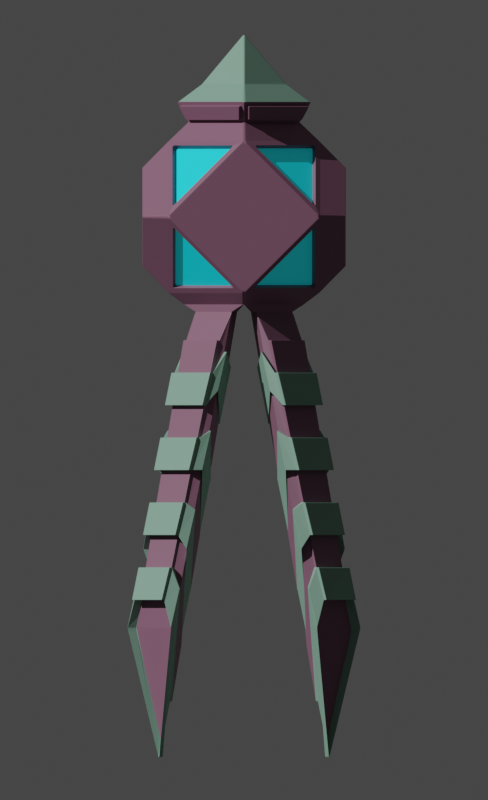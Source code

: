 # Source: squid_drone.blend  (saved by Blender 4.0.36; exported with 4.5.12 LTS)
import bpy
from mathutils import Matrix  # noqa: F401  (used for matrix-valued properties, if any)

bpy.ops.wm.read_factory_settings(use_empty=True)
scene = bpy.context.scene
scene.name = 'Scene'

# ---- collections
col_collection = bpy.data.collections.new('Collection'); scene.collection.children.link(col_collection)
col_ship = bpy.data.collections.new('Ship'); scene.collection.children.link(col_ship)

# ---- materials (node trees are filled in below, after node groups)
mat_base = bpy.data.materials.new('Base')
mat_rifles = bpy.data.materials.new('Rifles')
mat_light = bpy.data.materials.new('Light')

# ---- material node trees
mat_base.use_nodes = True; mat_base.node_tree.nodes.clear()
_N = mat_base.node_tree.nodes; _L = mat_base.node_tree.links
n0 = _N.new('ShaderNodeBsdfPrincipled'); n0.name = 'Principled BSDF'; n0.location = (-387, 774)
n0.inputs[0].default_value = (0.2156, 0.09515, 0.151, 1.0)
n0.inputs[3].default_value = 1.45
n1 = _N.new('ShaderNodeOutputMaterial'); n1.name = 'Material Output'; n1.location = (-97, 774)
_L.new(n0.outputs[0], n1.inputs[0])
n1.is_active_output = True
mat_rifles.use_nodes = True; mat_rifles.node_tree.nodes.clear()
_N = mat_rifles.node_tree.nodes; _L = mat_rifles.node_tree.links
n0 = _N.new('ShaderNodeBsdfPrincipled'); n0.name = 'Principled BSDF'; n0.location = (10, 300)
n0.inputs[0].default_value = (0.1985, 0.3539, 0.2728, 1.0)
n0.inputs[3].default_value = 1.45
n1 = _N.new('ShaderNodeOutputMaterial'); n1.name = 'Material Output'; n1.location = (300, 300)
_L.new(n0.outputs[0], n1.inputs[0])
n1.is_active_output = True
mat_light.use_nodes = True; mat_light.node_tree.nodes.clear()
_N = mat_light.node_tree.nodes; _L = mat_light.node_tree.links
n0 = _N.new('ShaderNodeBsdfPrincipled'); n0.name = 'Principled BSDF'; n0.location = (10, 300)
n0.inputs[0].default_value = (0.0, 0.8427, 1.0, 1.0)
n0.inputs[3].default_value = 1.45
n0.inputs[27].default_value = (0.01337, 0.7486, 0.8006, 1.0)
n0.inputs[28].default_value = 0.1
n1 = _N.new('ShaderNodeOutputMaterial'); n1.name = 'Material Output'; n1.location = (300, 300)
_L.new(n0.outputs[0], n1.inputs[0])
n1.is_active_output = True

# ---- world
world_world = bpy.data.worlds.new('World'); scene.world = world_world
world_world.use_nodes = True; world_world.node_tree.nodes.clear()
_N = world_world.node_tree.nodes; _L = world_world.node_tree.links
n0 = _N.new('ShaderNodeOutputWorld'); n0.name = 'World Output'; n0.location = (300, 300)
n1 = _N.new('ShaderNodeBackground'); n1.name = 'Background'; n1.location = (10, 300)
n1.inputs[0].default_value = (0.05088, 0.05088, 0.05088, 1.0)
_L.new(n1.outputs[0], n0.inputs[0])
n0.is_active_output = True
world_world.color = (0.05088, 0.05088, 0.05088)
world_world.use_sun_shadow = False
world_world.sun_shadow_jitter_overblur = 0.0

# ---- cameras
cam_main_camera = bpy.data.cameras.new('Main Camera')
cam_main_camera.type = 'ORTHO'
cam_main_camera.clip_end = 100.0
cam_main_camera.lens = 35.0
cam_main_camera.sensor_width = 32.0
cam_main_camera.sensor_height = 18.0
cam_main_camera.ortho_scale = 10.5
cam_main_camera.dof.focus_distance = 0.0
cam_main_camera.dof.aperture_fstop = 128.0
cam_camera_003 = bpy.data.cameras.new('Camera.003')
cam_camera_003.type = 'ORTHO'
cam_camera_003.clip_start = 0.01
cam_camera_003.clip_end = 1e+04
cam_camera_003.lens = 71.0
cam_camera_003.ortho_scale = 13.5

# ---- lights
light_sun = bpy.data.lights.new('Sun', 'SUN')
light_sun.transmission_factor = 0.0
light_sun.angle = 0.0
light_sun.energy = 3.0
light_sun.shadow_buffer_clip_start = 0.5
light_sun.shadow_soft_size = 0.1
light_sun.shadow_cascade_max_distance = 1000.0
light_sun.cycles.max_bounces = 12
light_sun.cycles.use_multiple_importance_sampling = False

# ---- meshes
me_cube = bpy.data.meshes.new('Cube')
me_cube.from_pydata([(1.0, 1.0, 0.0), (1.0, -1.0, 0.0), (0.0, 1.0, 1.0), (0.0, -1.0, 1.0), (0.8, -1.148, 0.0), (1.0, 0.0, 1.0), (0.0, 0.0, 1.0), (0.1333, -0.9333, 0.9333), (0.9333, -0.1333, 0.9333), (0.9333, -0.9333, 0.1333), (0.0756, -0.8756, 0.8756), (0.8756, -0.0756, 0.8756), (0.8756, -0.8756, 0.0756), (0.1388, 0.9388, 0.9388), (0.9388, 0.1388, 0.9388), (0.9388, 0.9388, 0.1388), (0.08106, 0.8811, 0.8811), (0.8811, 0.08106, 0.8811), (0.8811, 0.8811, 0.08106), (0.0, -1.148, 0.8), (0.0, -1.148, 0.0), (0.64, -1.248, 0.16), (0.16, -1.248, 0.64), (0.08877, -1.248, 0.08877), (0.9338, -5.398, 1.51), (1.414, -5.398, 1.03), (1.067, -7.116, 1.163), (0.3216, -1.619, 0.7609), (0.7609, -1.619, 0.3216), (1.011, -5.027, 1.432), (1.336, -5.027, 1.107), (0.357, -1.619, 0.7963), (0.7963, -1.619, 0.357), (1.038, -5.027, 1.458), (1.362, -5.027, 1.133), (1.336, -0.6536, 0.0), (1.336, 0.6536, 0.0), (1.336, 0.0, 0.6536), (1.27, 0.0, 0.3268), (1.27, -0.3268, 0.0), (1.27, 0.3268, 0.0), (0.211, -1.981, 0.223), (0.3333, -2.715, 0.3572), (0.4556, -3.449, 0.4915), (0.5779, -4.182, 0.6257), (0.7001, -4.916, 0.76), (0.8224, -5.649, 0.8942), (0.9447, -6.383, 1.028), (0.837, -4.879, 1.401), (0.7403, -4.36, 1.292), (0.6436, -3.842, 1.183), (0.5469, -3.323, 1.075), (0.4502, -2.804, 0.9661), (0.3534, -2.285, 0.8574), (0.2567, -1.767, 0.7487), (0.7367, -1.767, 0.2687), (0.8334, -2.285, 0.3774), (0.9302, -2.804, 0.4861), (1.027, -3.323, 0.5948), (1.124, -3.842, 0.7034), (1.22, -4.36, 0.8121), (1.317, -4.879, 0.9208), (0.9252, -4.601, 1.348), (0.839, -4.175, 1.264), (0.7528, -3.749, 1.18), (0.6665, -3.323, 1.096), (0.5803, -2.897, 1.013), (0.4941, -2.471, 0.9286), (0.4079, -2.045, 0.8448), (0.8328, -2.045, 0.4198), (0.9047, -2.471, 0.518), (0.9766, -2.897, 0.6162), (1.049, -3.323, 0.7144), (1.12, -3.749, 0.8126), (1.192, -4.175, 0.9108), (1.264, -4.601, 1.009), (0.9525, -4.601, 1.375), (0.8675, -4.175, 1.293), (0.7824, -3.749, 1.21), (0.6973, -3.323, 1.127), (0.6122, -2.897, 1.044), (0.5272, -2.471, 0.9617), (0.4421, -2.045, 0.879), (0.867, -2.045, 0.4541), (0.9378, -2.471, 0.5511), (1.009, -2.897, 0.6481), (1.079, -3.323, 0.7452), (1.15, -3.749, 0.8422), (1.221, -4.175, 0.9393), (1.291, -4.601, 1.036), (1.531, -5.398, 1.06), (1.117, -7.116, 1.219), (0.9583, -5.398, 1.633), (0.9713, -6.383, 1.059), (1.416, -4.879, 0.9303), (1.353, -4.601, 1.036), (1.438, -5.027, 1.153), (1.051, -5.027, 1.54), (1.082, -5.027, 1.571), (1.47, -5.027, 1.184), (1.385, -4.601, 1.068), (0.171, -1.981, 0.1828), (0.3169, -2.715, 0.3429), (0.4377, -3.449, 0.4748), (0.5836, -4.182, 0.6349), (0.7045, -4.916, 0.7668), (0.8504, -5.649, 0.9269), (0.8429, -4.879, 1.503), (0.7525, -4.36, 1.402), (0.6371, -3.842, 1.272), (0.5467, -3.323, 1.171), (0.4313, -2.804, 1.041), (0.3409, -2.285, 0.9397), (0.2255, -1.767, 0.81), (0.7982, -1.767, 0.2373), (0.9136, -2.285, 0.367), (1.004, -2.804, 0.4683), (1.119, -3.323, 0.598), (1.21, -3.842, 0.6993), (1.325, -4.36, 0.829), (0.9481, -4.601, 1.44), (0.8702, -4.175, 1.368), (0.7673, -3.749, 1.268), (0.6895, -3.323, 1.197), (0.5866, -2.897, 1.096), (0.5087, -2.471, 1.025), (0.4058, -2.045, 0.9247), (0.9129, -2.045, 0.4176), (0.9987, -2.471, 0.5348), (1.059, -2.897, 0.6236), (1.145, -3.323, 0.7408), (1.206, -3.749, 0.8296), (1.292, -4.175, 0.9467), (0.9807, -4.601, 1.473), (0.9042, -4.175, 1.402), (0.8027, -3.749, 1.304), (0.7262, -3.323, 1.233), (0.6247, -2.897, 1.135), (0.5482, -2.471, 1.064), (0.4467, -2.045, 0.9655), (0.9537, -2.045, 0.4584), (1.038, -2.471, 0.5742), (1.098, -2.897, 0.6617), (1.182, -3.323, 0.7775), (1.241, -3.749, 0.8649), (1.326, -4.175, 0.9807), (0.7367, 1.248, 0.0), (0.0, 1.248, 0.7367), (0.8779, 1.509, 0.0), (0.0, 1.509, 0.8779), (0.7601, 1.272, 0.06891), (0.7255, 1.291, 0.03435), (0.03435, 1.291, 0.7255), (0.8204, 1.466, 0.03435), (0.03435, 1.466, 0.8204), (0.855, 1.447, 0.06891), (0.06891, 1.447, 0.855), (0.06891, 1.272, 0.7601), (0.0, 2.411, 0.0), (0.5597, 1.742, 0.0), (0.0, 1.742, 0.5597)], [], [(5, 2, 6), (3, 5, 6), (2, 0, 146, 147), (2, 5, 14, 13), (0, 5, 37, 36), (3, 1, 9, 7), (1, 3, 19, 4), (5, 1, 35, 37), (8, 7, 10, 11), (1, 5, 8, 9), (5, 3, 7, 8), (10, 12, 11), (7, 9, 12, 10), (9, 8, 11, 12), (15, 13, 16, 18), (5, 0, 15, 14), (0, 2, 13, 15), (16, 17, 18), (13, 14, 17, 16), (14, 15, 18, 17), (33, 34, 99, 98), (4, 21, 23, 20), (19, 22, 21, 4), (20, 23, 22, 19), (26, 25, 24), (81, 84, 141, 138), (21, 22, 27, 28), (24, 25, 30, 29), (55, 21, 28, 69), (47, 61, 94, 93), (83, 82, 139, 140), (60, 46, 106, 119), (29, 30, 34, 33), (28, 27, 31, 32), (69, 28, 32, 83), (39, 38, 37, 35), (36, 37, 38, 40), (24, 29, 97, 92), (75, 74, 88, 89), (76, 62, 120, 133), (73, 72, 86, 87), (45, 59, 118, 105), (71, 70, 84, 85), (30, 25, 90, 96), (27, 68, 82, 31), (63, 77, 134, 121), (67, 66, 80, 81), (58, 44, 104, 117), (65, 64, 78, 79), (78, 64, 122, 135), (63, 62, 76, 77), (32, 31, 82, 83), (43, 57, 116, 103), (84, 81, 80, 85), (65, 79, 136, 123), (86, 79, 78, 87), (56, 42, 102, 115), (88, 77, 76, 89), (22, 54, 68, 27), (80, 66, 124, 137), (53, 52, 66, 67), (41, 55, 114, 101), (51, 50, 64, 65), (67, 81, 138, 125), (49, 48, 62, 63), (55, 69, 127, 114), (61, 60, 74, 75), (82, 68, 126, 139), (59, 58, 72, 73), (70, 56, 115, 128), (57, 56, 70, 71), (69, 83, 140, 127), (23, 21, 55, 41), (57, 71, 129, 116), (42, 56, 57, 43), (84, 70, 128, 141), (44, 58, 59, 45), (72, 58, 117, 130), (46, 60, 61, 47), (22, 23, 41, 54), (71, 85, 142, 129), (53, 42, 43, 52), (59, 73, 131, 118), (51, 44, 45, 50), (86, 72, 130, 143), (49, 46, 47, 48), (107, 93, 91, 92), (93, 94, 90, 91), (107, 92, 97, 120), (100, 133, 98, 99), (120, 97, 98, 133), (96, 95, 100, 99), (132, 131, 144, 145), (130, 129, 142, 143), (128, 127, 140, 141), (126, 125, 138, 139), (124, 123, 136, 137), (122, 121, 134, 135), (140, 139, 138, 141), (142, 137, 136, 143), (144, 135, 134, 145), (113, 112, 125, 126), (111, 110, 123, 124), (109, 108, 121, 122), (90, 94, 95, 96), (119, 118, 131, 132), (117, 116, 129, 130), (115, 114, 127, 128), (101, 114, 115, 102), (103, 116, 117, 104), (105, 118, 119, 106), (113, 101, 102, 112), (111, 103, 104, 110), (109, 105, 106, 108), (54, 41, 101, 113), (85, 80, 137, 142), (42, 53, 112, 102), (79, 86, 143, 136), (52, 43, 103, 111), (87, 78, 135, 144), (29, 33, 98, 97), (44, 51, 110, 104), (77, 88, 145, 134), (50, 45, 105, 109), (89, 76, 133, 100), (34, 30, 96, 99), (46, 49, 108, 106), (68, 54, 113, 126), (48, 47, 93, 107), (53, 67, 125, 112), (66, 52, 111, 124), (51, 65, 123, 110), (64, 50, 109, 122), (49, 63, 121, 108), (75, 89, 100, 95), (62, 48, 107, 120), (88, 74, 132, 145), (25, 26, 91, 90), (61, 75, 95, 94), (73, 87, 144, 131), (26, 24, 92, 91), (74, 60, 119, 132), (151, 153, 155, 150), (149, 148, 159, 160), (151, 152, 147, 146), (154, 153, 148, 149), (153, 151, 146, 148), (152, 154, 149, 147), (157, 150, 155, 156), (153, 154, 156, 155), (154, 152, 157, 156), (152, 151, 150, 157), (158, 160, 159)])
me_cube.polygons.foreach_set('material_index', [0, 0, 0, 0, 0, 0, 0, 0, 0, 0, 0, 0, 0, 0, 0, 0, 0, 0, 0, 0, 1, 0, 0, 0, 0, 1, 0, 0, 0, 1, 1, 1, 0, 0, 0, 0, 0, 1, 0, 1, 0, 1, 0, 1, 0, 1, 0, 1, 0, 1, 0, 0, 1, 0, 1, 0, 1, 0, 0, 1, 0, 1, 0, 1, 0, 1, 0, 1, 0, 1, 0, 1, 0, 1, 0, 1, 0, 1, 0, 0, 1, 0, 1, 0, 1, 0, 1, 1, 1, 1, 1, 1, 1, 1, 1, 1, 1, 1, 1, 1, 1, 1, 1, 1, 1, 1, 1, 1, 1, 1, 1, 1, 1, 1, 1, 1, 1, 1, 1, 1, 1, 1, 1, 1, 1, 1, 1, 1, 1, 1, 1, 1, 1, 1, 1, 1, 1, 1, 1, 1, 1, 1, 0, 1, 0, 0, 0, 0, 0, 0, 0, 0, 1])
_uv = me_cube.uv_layers.new(name='UVMap')
_uv.uv.foreach_set('vector', [0.0, 0.0, 0.0, 0.0, 0.0, 0.0, 0.0, 0.0, 0.0, 0.0, 0.0, 0.0, 0.0, 0.0, 0.0, 0.0, 0.0, 0.0, 0.0, 0.0, 0.0, 0.0, 0.0, 0.0, 0.0, 0.0, 0.0, 0.0, 0.0, 0.0, 0.0, 0.0, 0.0, 0.0, 0.0, 0.0, 0.0, 0.0, 0.0, 0.0, 0.0, 0.0, 0.0, 0.0, 0.0, 0.0, 0.0, 0.0, 0.0, 0.0, 0.0, 0.0, 0.0, 0.0, 0.0, 0.0, 0.0, 0.0, 0.0, 0.0, 0.0, 0.0, 0.0, 0.0, 0.0, 0.0, 0.0, 0.0, 0.0, 0.0, 0.0, 0.0, 0.0, 0.0, 0.0, 0.0, 0.0, 0.0, 0.0, 0.0, 0.0, 0.0, 0.0, 0.0, 0.0, 0.0, 0.0, 0.0, 0.0, 0.0, 0.0, 0.0, 0.0, 0.0, 0.0, 0.0, 0.0, 0.0, 0.0, 0.0, 0.0, 0.0, 0.0, 0.0, 0.0, 0.0, 0.0, 0.0, 0.0, 0.0, 0.0, 0.0, 0.0, 0.0, 0.0, 0.0, 0.0, 0.0, 0.0, 0.0, 0.0, 0.0, 0.0, 0.0, 0.0, 0.0, 0.0, 0.0, 0.0, 0.0, 0.0, 0.0, 0.0, 0.0, 0.0, 0.0, 0.0, 0.0, 0.0, 0.0, 0.0, 0.0, 0.0, 0.0, 0.0, 0.0, 0.0, 0.0, 0.0, 0.0, 0.0, 0.0, 0.0, 0.0, 0.0, 0.0, 0.0, 0.0, 0.0, 0.0, 0.0, 0.0, 0.0, 0.0, 0.0, 0.0, 0.0, 0.0, 0.0, 0.0, 0.0, 0.0, 0.0, 0.0, 0.0, 0.0, 0.0, 0.0, 0.0, 0.0, 0.0, 0.0, 0.0, 0.0, 0.0, 0.0, 0.0, 0.0, 0.0, 0.0, 0.0, 0.0, 0.0, 0.0, 0.0, 0.0, 0.0, 0.0, 0.0, 0.0, 0.0, 0.0, 0.0, 0.0, 0.0, 0.0, 0.0, 0.0, 0.0, 0.0, 0.0, 0.0, 0.0, 0.0, 0.0, 0.0, 0.0, 0.0, 0.0, 0.0, 0.0, 0.0, 0.0, 0.0, 0.0, 0.0, 0.0, 0.0, 0.0, 0.0, 0.0, 0.0, 0.0, 0.0, 0.0, 0.0, 0.0, 0.0, 0.0, 0.0, 0.0, 0.0, 0.0, 0.0, 0.0, 0.0, 0.0, 0.0, 0.0, 0.0, 0.0, 0.0, 0.0, 0.0, 0.0, 0.0, 0.0, 0.0, 0.0, 0.0, 0.0, 0.0, 0.0, 0.0, 0.0, 0.0, 0.0, 0.0, 0.0, 0.0, 0.0, 0.0, 0.0, 0.0, 0.0, 0.0, 0.0, 0.0, 0.0, 0.0, 0.0, 0.0, 0.0, 0.0, 0.0, 0.0, 0.0, 0.0, 0.0, 0.0, 0.0, 0.0, 0.0, 0.0, 0.0, 0.0, 0.0, 0.0, 0.0, 0.0, 0.0, 0.0, 0.0, 0.0, 0.0, 0.0, 0.0, 0.0, 0.0, 0.0, 0.0, 0.0, 0.0, 0.0, 0.0, 0.0, 0.0, 0.0, 0.0, 0.0, 0.0, 0.0, 0.0, 0.0, 0.0, 0.0, 0.0, 0.0, 0.0, 0.0, 0.0, 0.0, 0.0, 0.0, 0.0, 0.0, 0.0, 0.0, 0.0, 0.0, 0.0, 0.0, 0.0, 0.0, 0.0, 0.0, 0.0, 0.0, 0.0, 0.0, 0.0, 0.0, 0.0, 0.0, 0.0, 0.0, 0.0, 0.0, 0.0, 0.0, 0.0, 0.0, 0.0, 0.0, 0.0, 0.0, 0.0, 0.0, 0.0, 0.0, 0.0, 0.0, 0.0, 0.0, 0.0, 0.0, 0.0, 0.0, 0.0, 0.0, 0.0, 0.0, 0.0, 0.0, 0.0, 0.0, 0.0, 0.0, 0.0, 0.0, 0.0, 0.0, 0.0, 0.0, 0.0, 0.0, 0.0, 0.0, 0.0, 0.0, 0.0, 0.0, 0.0, 0.0, 0.0, 0.0, 0.0, 0.0, 0.0, 0.0, 0.0, 0.0, 0.0, 0.0, 0.0, 0.0, 0.0, 0.0, 0.0, 0.0, 0.0, 0.0, 0.0, 0.0, 0.0, 0.0, 0.0, 0.0, 0.0, 0.0, 0.0, 0.0, 0.0, 0.0, 0.0, 0.0, 0.0, 0.0, 0.0, 0.0, 0.0, 0.0, 0.0, 0.0, 0.0, 0.0, 0.0, 0.0, 0.0, 0.0, 0.0, 0.0, 0.0, 0.0, 0.0, 0.0, 0.0, 0.0, 0.0, 0.0, 0.0, 0.0, 0.0, 0.0, 0.0, 0.0, 0.0, 0.0, 0.0, 0.0, 0.0, 0.0, 0.0, 0.0, 0.0, 0.0, 0.0, 0.0, 0.0, 0.0, 0.0, 0.0, 0.0, 0.0, 0.0, 0.0, 0.0, 0.0, 0.0, 0.0, 0.0, 0.0, 0.0, 0.0, 0.0, 0.0, 0.0, 0.0, 0.0, 0.0, 0.0, 0.0, 0.0, 0.0, 0.0, 0.0, 0.0, 0.0, 0.0, 0.0, 0.0, 0.0, 0.0, 0.0, 0.0, 0.0, 0.0, 0.0, 0.0, 0.0, 0.0, 0.0, 0.0, 0.0, 0.0, 0.0, 0.0, 0.0, 0.0, 0.0, 0.0, 0.0, 0.0, 0.0, 0.0, 0.0, 0.0, 0.0, 0.0, 0.0, 0.0, 0.0, 0.0, 0.0, 0.0, 0.0, 0.0, 0.0, 0.0, 0.0, 0.0, 0.0, 0.0, 0.0, 0.0, 0.0, 0.0, 0.0, 0.0, 0.0, 0.0, 0.0, 0.0, 0.0, 0.0, 0.0, 0.0, 0.0, 0.0, 0.0, 0.0, 0.0, 0.0, 0.0, 0.0, 0.0, 0.0, 0.0, 0.0, 0.0, 0.0, 0.0, 0.0, 0.0, 0.0, 0.0, 0.0, 0.0, 0.0, 0.0, 0.0, 0.0, 0.0, 0.0, 0.0, 0.0, 0.0, 0.0, 0.0, 0.0, 0.0, 0.0, 0.0, 0.0, 0.0, 0.0, 0.0, 0.0, 0.0, 0.0, 0.0, 0.0, 0.0, 0.0, 0.0, 0.0, 0.0, 0.0, 0.0, 0.0, 0.0, 0.0, 0.0, 0.0, 0.0, 0.0, 0.0, 0.0, 0.0, 0.0, 0.0, 0.0, 0.0, 0.0, 0.0, 0.0, 0.0, 0.0, 0.0, 0.0, 0.0, 0.0, 0.0, 0.0, 0.0, 0.0, 0.0, 0.0, 0.0, 0.0, 0.0, 0.0, 0.0, 0.0, 0.0, 0.0, 0.0, 0.0, 0.0, 0.0, 0.0, 0.0, 0.0, 0.0, 0.0, 0.0, 0.0, 0.0, 0.0, 0.0, 0.0, 0.0, 0.0, 0.0, 0.0, 0.0, 0.0, 0.0, 0.0, 0.0, 0.0, 0.0, 0.0, 0.0, 0.0, 0.0, 0.0, 0.0, 0.0, 0.0, 0.0, 0.0, 0.0, 0.0, 0.0, 0.0, 0.0, 0.0, 0.0, 0.0, 0.0, 0.0, 0.0, 0.0, 0.0, 0.0, 0.0, 0.0, 0.0, 0.0, 0.0, 0.0, 0.0, 0.0, 0.0, 0.0, 0.0, 0.0, 0.0, 0.0, 0.0, 0.0, 0.0, 0.0, 0.0, 0.0, 0.0, 0.0, 0.0, 0.0, 0.0, 0.0, 0.0, 0.0, 0.0, 0.0, 0.0, 0.0, 0.0, 0.0, 0.0, 0.0, 0.0, 0.0, 0.0, 0.0, 0.0, 0.0, 0.0, 0.0, 0.0, 0.0, 0.0, 0.0, 0.0, 0.0, 0.0, 0.0, 0.0, 0.0, 0.0, 0.0, 0.0, 0.0, 0.0, 0.0, 0.0, 0.0, 0.0, 0.0, 0.0, 0.0, 0.0, 0.0, 0.0, 0.0, 0.0, 0.0, 0.0, 0.0, 0.0, 0.0, 0.0, 0.0, 0.0, 0.0, 0.0, 0.0, 0.0, 0.0, 0.0, 0.0, 0.0, 0.0, 0.0, 0.0, 0.0, 0.0, 0.0, 0.0, 0.0, 0.0, 0.0, 0.0, 0.0, 0.0, 0.0, 0.0, 0.0, 0.0, 0.0, 0.0, 0.0, 0.0, 0.0, 0.0, 0.0, 0.0, 0.0, 0.0, 0.0, 0.0, 0.0, 0.0, 0.0, 0.0, 0.0, 0.0, 0.0, 0.0, 0.0, 0.0, 0.0, 0.0, 0.0, 0.0, 0.0, 0.0, 0.0, 0.0, 0.0, 0.0, 0.0, 0.0, 0.0, 0.0, 0.0, 0.0, 0.0, 0.0, 0.0, 0.0, 0.0, 0.0, 0.0, 0.0, 0.0, 0.0, 0.0, 0.0, 0.0, 0.0, 0.0, 0.0, 0.0, 0.0, 0.0, 0.0, 0.0, 0.0, 0.0, 0.0, 0.0, 0.0, 0.0, 0.0, 0.0, 0.0, 0.0, 0.0, 0.0, 0.0, 0.0, 0.0, 0.0, 0.0, 0.0, 0.0, 0.0, 0.0, 0.0, 0.0, 0.0, 0.0, 0.0, 0.0, 0.0, 0.0, 0.0, 0.0, 0.0, 0.0, 0.0, 0.0, 0.0, 0.0, 0.0, 0.0, 0.0, 0.0, 0.0, 0.0, 0.0, 0.0, 0.0, 0.0, 0.0, 0.0, 0.0, 0.0, 0.0, 0.0, 0.0, 0.0, 0.0, 0.0, 0.0, 0.0, 0.0, 0.0, 0.0, 0.0, 0.0, 0.0, 0.0, 0.0, 0.0, 0.0, 0.0, 0.0, 0.0, 0.0, 0.0, 0.0, 0.0, 0.0, 0.0, 0.0, 0.0, 0.0, 0.0, 0.0, 0.0, 0.0, 0.0, 0.0, 0.0, 0.0, 0.0, 0.0, 0.0, 0.0, 0.0, 0.0, 0.0, 0.0, 0.0, 0.0, 0.0, 0.0, 0.0, 0.0, 0.0, 0.0, 0.0, 0.0, 0.0, 0.0, 0.0, 0.0, 0.0, 0.0, 0.0, 0.0, 0.0, 0.0, 0.0, 0.0, 0.0, 0.0, 0.0, 0.0, 0.0, 0.0, 0.0, 0.0, 0.0, 0.0, 0.0, 0.0, 0.0, 0.0, 0.0, 0.0, 0.0, 0.0, 0.0, 0.0, 0.0, 0.0, 0.0, 0.0, 0.0, 0.0, 0.0, 0.0, 0.0, 0.0, 0.0, 0.0, 0.0, 0.0, 0.0, 0.0, 0.0, 0.0, 0.0, 0.0, 0.0, 0.0, 0.0, 0.0, 0.0, 0.0, 0.0, 0.0, 0.0, 0.0, 0.0, 0.0, 0.0, 0.0, 0.0, 0.0, 0.0, 0.0, 0.0, 0.0, 0.0, 0.0, 0.0, 0.0, 0.0, 0.0, 0.0, 0.0, 0.0, 0.0, 0.0, 0.0, 0.0, 0.0, 0.0, 0.0, 0.0, 0.0, 0.0, 0.0, 0.0, 0.0, 0.0, 0.0, 0.0, 0.0, 0.0, 0.0, 0.0, 0.0, 0.0, 0.0, 0.0, 0.0, 0.0, 0.0, 0.0, 0.0, 0.0, 0.0, 0.0, 0.0, 0.0, 0.0, 0.0, 0.0, 0.0, 0.0, 0.0, 0.0, 0.0, 0.0, 0.0, 0.0, 0.0, 0.0, 0.0, 0.0, 0.0, 0.0, 0.0, 0.0, 0.0, 0.0, 0.0, 0.0, 0.0, 0.0, 0.0, 0.0, 0.0, 0.0, 0.0, 0.0, 0.0, 0.0, 0.0, 0.0, 0.0, 0.0, 0.0, 0.0, 0.0, 0.0, 0.0, 0.0, 0.0, 0.0, 0.0, 0.0, 0.0, 0.0, 0.0, 0.0, 0.0, 0.0, 0.0, 0.0, 0.0, 0.0, 0.0, 0.0, 0.0, 0.0, 0.0, 0.0, 0.0, 0.0, 0.0, 0.0, 0.0, 0.0, 0.0, 0.0, 0.0, 0.0, 0.0, 0.0, 0.0, 0.0, 0.0, 0.0, 0.0, 0.0, 0.0, 0.0, 0.0, 0.0, 0.0, 0.0, 0.0, 0.0, 0.0, 0.0, 0.0, 0.0, 0.0, 0.0, 0.0, 0.0, 0.0, 0.0, 0.0, 0.0, 0.0, 0.0, 0.0, 0.0, 0.0, 0.0, 0.0, 0.0, 0.0, 0.0, 0.0, 0.0, 0.0, 0.0, 0.0, 0.0, 0.0, 0.0, 0.0, 0.0])
me_cube.materials.append(mat_base)
me_cube.materials.append(mat_rifles)
me_cube.update()
me_cube_002 = bpy.data.meshes.new('Cube.002')
me_cube_002.from_pydata([(0.0756, -0.8756, 0.8756), (0.8756, -0.0756, 0.8756), (0.8756, -0.8756, 0.0756), (-0.0756, 0.8756, 0.8756), (-0.8756, 0.0756, 0.8756), (-0.8756, 0.8756, 0.0756), (0.0756, 0.8756, -0.8756), (0.8756, 0.0756, -0.8756), (0.8756, 0.8756, -0.0756), (-0.0756, -0.8756, -0.8756), (-0.8756, -0.0756, -0.8756), (-0.8756, -0.8756, -0.0756), (0.08106, 0.8811, 0.8811), (0.8811, 0.08106, 0.8811), (0.8811, 0.8811, 0.08106), (-0.08106, -0.8811, 0.8811), (-0.8811, -0.08106, 0.8811), (-0.8811, -0.8811, 0.08106), (0.08106, -0.8811, -0.8811), (0.8811, -0.08106, -0.8811), (0.8811, -0.8811, -0.08106), (-0.08106, 0.8811, -0.8811), (-0.8811, 0.08106, -0.8811), (-0.8811, 0.8811, -0.08106)], [], [(0, 2, 1), (3, 5, 4), (6, 8, 7), (9, 11, 10), (12, 13, 14), (15, 16, 17), (18, 19, 20), (21, 22, 23)])
_uv = me_cube_002.uv_layers.new(name='UVMap')
_uv.uv.foreach_set('vector', [0.0, 0.0, 0.0, 0.0, 0.0, 0.0, 0.0, 0.0, 0.0, 0.0, 0.0, 0.0, 0.0, 0.0, 0.0, 0.0, 0.0, 0.0, 0.0, 0.0, 0.0, 0.0, 0.0, 0.0, 0.0, 0.0, 0.0, 0.0, 0.0, 0.0, 0.0, 0.0, 0.0, 0.0, 0.0, 0.0, 0.0, 0.0, 0.0, 0.0, 0.0, 0.0, 0.0, 0.0, 0.0, 0.0, 0.0, 0.0])
me_cube_002.materials.append(mat_light)
me_cube_002.update()
me_cube_003 = bpy.data.meshes.new('Cube.003')
me_cube_003.from_pydata([(1.27, 0.0, 0.43), (1.27, 0.0, -0.43), (1.27, -0.43, 0.0), (1.27, 0.43, 0.0)], [], [(0, 2, 1, 3)])
_uv = me_cube_003.uv_layers.new(name='UVMap')
_uv.uv.foreach_set('vector', [0.0, 0.0, 0.0, 0.0, 0.0, 0.0, 0.0, 0.0])
me_cube_003.update()

# ---- objects
ob_camera_001 = bpy.data.objects.new('Camera.001', cam_main_camera)
ob_sun = bpy.data.objects.new('Sun', light_sun)
ob_camera_002 = bpy.data.objects.new('Camera.002', cam_camera_003)
ob_cube = bpy.data.objects.new('Cube', me_cube)
ob_cube_001 = bpy.data.objects.new('Cube.001', me_cube_002)
ob_cube_002 = bpy.data.objects.new('Cube.002', me_cube_003)

# ---- transforms, parenting, visibility, modifiers, constraints
ob_camera_001.location = (0.0, -2.403, 30.0)
ob_camera_001.lock_rotations_4d = False
ob_camera_001.empty_display_type = 'ARROWS'
ob_camera_001.color = (0.0, 0.0, 0.0, 0.0)
ob_camera_001.display_type = 'WIRE'
ob_camera_001.lineart.crease_threshold = 0.0
ob_sun.location = (-13.84, 15.0, 18.0)
ob_sun.rotation_euler = (2.079e-08, 1.134, 8.727)
ob_sun.lineart.crease_threshold = 0.0
ob_camera_002.location = (-79.35, 45.9, 65.17)
ob_camera_002.rotation_euler = (0.9599, -0.0, 4.189)
ob_camera_002.scale = (1.0, 1.0, 1.0)
ob_camera_002.lineart.crease_threshold = 0.0
ob_cube.location = (0.0, 0.0, 0.0)
_m = ob_cube.modifiers.new('Mirror', 'MIRROR')
_m.use_axis = (True, False, True)
_m.use_clip = True
_m = ob_cube.modifiers.new('Bevel', 'BEVEL')
_m.width = 2.5
_m.width_pct = 2.5
_m.segments = 3
_m.limit_method = 'NONE'
_m.offset_type = 'PERCENT'
ob_cube_001.location = (0.0, 0.0, 0.0)
ob_cube_001.scale = (1.029, 1.029, 1.029)
_m = ob_cube_001.modifiers.new('Bevel', 'BEVEL')
_m.width = 0.01
_m.width_pct = 0.01
_m.segments = 3
_m.limit_method = 'NONE'
ob_cube_002.location = (0.0, 0.0, 0.0)
ob_cube_002.scale = (1.011, 1.0, 1.0)
_m = ob_cube_002.modifiers.new('Bevel', 'BEVEL')
_m.width = 0.01
_m.width_pct = 0.01
_m.segments = 3
_m.limit_method = 'NONE'
_m = ob_cube_002.modifiers.new('Mirror', 'MIRROR')

# ---- collection membership
col_collection.objects.link(ob_camera_001)
col_collection.objects.link(ob_sun)
col_collection.objects.link(ob_camera_002)
col_ship.objects.link(ob_cube)
col_ship.objects.link(ob_cube_001)
col_ship.objects.link(ob_cube_002)

# ---- scene / render settings (as saved in the file)
scene.camera = ob_camera_001
scene.frame_start = 0; scene.frame_end = 9; scene.frame_set(9)
scene.render.engine = 'CYCLES'
scene.render.image_settings.color_depth = '16'
scene.render.image_settings.compression = 0
scene.render.resolution_x = 61
scene.render.resolution_y = 100
scene.render.resolution_percentage = 200
scene.render.fps = 5
scene.render.film_transparent = True
scene.cycles.samples = 128
scene.cycles.sampling_pattern = 'TABULATED_SOBOL'
scene.cycles.use_light_tree = False
scene.view_settings.view_transform = 'Filmic'
bpy.context.view_layer.update()
